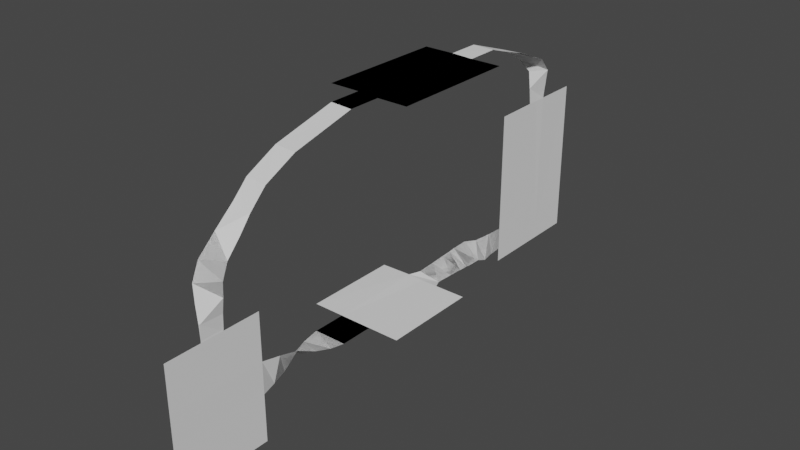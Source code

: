 # Source: pie-fight.blend  (saved by Blender 2.93.21; exported with 4.5.12 LTS)
import bpy
from mathutils import Matrix  # noqa: F401  (used for matrix-valued properties, if any)

bpy.ops.wm.read_factory_settings(use_empty=True)
scene = bpy.context.scene
scene.name = 'Scene'

# ---- collections
col_walkmeshes = bpy.data.collections.new('WalkMeshes'); scene.collection.children.link(col_walkmeshes)
col_platforms = bpy.data.collections.new('Platforms'); scene.collection.children.link(col_platforms)

# ---- world
world_world = bpy.data.worlds.new('World'); scene.world = world_world
world_world.use_nodes = True; world_world.node_tree.nodes.clear()
_N = world_world.node_tree.nodes; _L = world_world.node_tree.links
n0 = _N.new('ShaderNodeOutputWorld'); n0.name = 'World Output'; n0.location = (300, 300)
n1 = _N.new('ShaderNodeBackground'); n1.name = 'Background'; n1.location = (10, 300)
n1.inputs[0].default_value = (0.05088, 0.05088, 0.05088, 1.0)
_L.new(n1.outputs[0], n0.inputs[0])
n0.is_active_output = True
world_world.color = (0.05088, 0.05088, 0.05088)
world_world.use_sun_shadow = False
world_world.sun_shadow_jitter_overblur = 0.0

# ---- meshes
me_walkmesh_002 = bpy.data.meshes.new('WalkMesh.002')
me_walkmesh_002.from_pydata([(-2.977, -2.977, 0.0), (2.977, -2.977, 0.0), (-2.977, 2.977, 0.0), (2.977, 2.977, 0.0), (-1.012, -2.977, 0.0), (1.017, -2.977, 0.0), (1.013, 2.977, -0.04342), (-1.017, 2.978, 0.04342), (-1.012, -4.049, 0.0), (1.017, -4.049, 0.0), (-1.012, -5.049, 0.0), (1.017, -5.049, 0.0), (-0.9927, -6.049, -0.1943), (0.998, -6.049, 0.1943), (-0.8841, -7.049, -0.4921), (0.8894, -7.049, 0.4921), (-0.5192, -8.049, -0.8696), (0.5245, -8.049, 0.8696), (-0.2665, -9.049, -0.9778), (0.2718, -9.049, 0.9778), (-0.003331, -10.05, -1.014), (0.008605, -10.05, 1.014), (-0.003331, -16.05, -1.014), (0.008605, -16.05, 1.014), (0.008605, -10.05, 4.014), (-0.003331, -16.05, 1.986), (0.008605, -16.05, 4.014), (-0.003331, -10.05, -4.014), (-0.003331, -16.05, -4.014), (0.008605, -13.81, 4.014), (0.008605, -12.38, 4.014), (0.008605, -13.88, 1.014), (0.008605, -12.45, 1.014), (-0.07242, -13.79, 5.014), (0.08963, -12.4, 5.014), (-0.2888, -13.71, 6.014), (0.306, -12.48, 6.014), (-0.4946, -13.59, 7.005), (0.5118, -12.6, 7.023), (-0.5996, -13.05, 7.996), (0.6169, -12.31, 8.032), (-0.6773, -11.84, 8.998), (0.6945, -11.52, 9.03), (-0.6916, -10.57, 10.07), (0.7088, -10.79, 9.957), (-0.7051, -9.606, 11.0), (0.7223, -9.752, 11.03), (-0.7074, -7.62, 12.01), (0.7246, -7.738, 12.01), (-0.7074, -3.62, 13.01), (0.7246, -3.738, 13.01), (-0.7074, -1.62, 13.01), (0.7246, -1.738, 13.01), (-0.7074, 2.38, 13.01), (0.7246, 2.262, 13.01), (-2.599, -1.62, 13.01), (2.616, -1.738, 13.01), (-2.599, 2.38, 13.01), (2.616, 2.262, 13.01), (-0.7074, 6.38, 13.01), (0.7246, 6.262, 13.01), (-2.599, 6.38, 13.01), (2.616, 6.262, 13.01), (-0.7074, 8.38, 13.01), (0.7246, 8.262, 13.01), (-0.7031, 11.36, 11.97), (0.7203, 11.28, 12.06), (-0.5612, 12.94, 11.0), (0.5784, 13.7, 11.03), (-0.2711, 13.7, 10.07), (0.2883, 14.95, 9.955), (-0.1075, 13.62, 9.014), (0.1247, 15.02, 9.014), (-0.007952, 13.6, 8.014), (0.02516, 15.04, 8.014), (0.01082, 13.6, -1.986), (0.006389, 15.04, -1.986), (0.01082, 10.8, 8.014), (0.006389, 17.84, 8.014), (0.01082, 10.8, -1.986), (0.006389, 17.84, -1.986), (0.01082, 10.8, -1.081), (0.01082, 10.8, 0.3623), (0.01082, 13.6, -1.023), (0.01082, 13.6, 0.34), (0.1304, 9.801, -1.035), (-0.1088, 9.801, 0.317), (0.3837, 8.806, -0.9306), (-0.3621, 8.796, 0.2123), (0.5548, 7.796, -0.4767), (-0.5332, 7.806, 0.4583), (0.609, 6.801, -0.4084), (-0.5873, 6.801, 0.39), (0.6586, 6.428, -0.3196), (-0.6369, 6.428, 0.3012), (0.6805, 5.801, -0.2636), (-0.6589, 5.801, 0.2452), (0.7097, 4.801, -0.1825), (-0.6881, 4.801, 0.1641), (0.7207, 3.62, -0.1139), (-0.699, 3.618, 0.09551)], [], [(0, 4, 7, 2), (4, 9, 5), (7, 4, 6), (6, 5, 1, 3), (5, 6, 4), (8, 11, 9), (10, 13, 11), (12, 15, 13), (14, 17, 15), (16, 19, 17), (18, 21, 19), (4, 8, 9), (8, 10, 11), (10, 12, 13), (12, 14, 15), (14, 16, 17), (16, 18, 19), (18, 20, 21), (98, 96, 97), (21, 32, 30, 24), (23, 22, 25, 26), (22, 20, 27, 28), (30, 31, 29), (29, 31, 23, 26), (30, 29, 33), (30, 32, 31), (33, 35, 36), (36, 35, 37), (38, 37, 39), (40, 39, 41), (41, 43, 44), (44, 43, 45, 46), (46, 45, 47, 48), (48, 47, 49, 50), (50, 49, 51, 52), (51, 52, 54, 53), (54, 52, 56, 58), (51, 53, 57, 55), (57, 53, 59, 61), (54, 58, 62, 60), (53, 54, 60, 59), (59, 60, 64, 63), (63, 64, 66, 65), (65, 66, 68), (67, 68, 70), (70, 72, 71), (71, 72, 74), (100, 7, 99), (76, 74, 78, 80), (73, 84, 82, 77), (82, 81, 85), (82, 84, 81), (81, 83, 75, 79), (83, 81, 84), (86, 85, 87), (88, 87, 89), (89, 91, 92), (92, 91, 93), (94, 93, 95), (96, 95, 97), (98, 97, 99), (7, 6, 99), (74, 76, 83, 84, 73), (32, 21, 20), (22, 23, 31), (31, 32, 20, 22), (76, 75, 83), (100, 98, 99), (96, 94, 95), (94, 92, 93), (90, 89, 92), (90, 88, 89), (88, 86, 87), (86, 82, 85), (73, 71, 74), (69, 70, 71), (69, 67, 70), (67, 65, 68), (42, 41, 44), (42, 40, 41), (40, 38, 39), (38, 36, 37), (34, 33, 36), (34, 30, 33)])
_uv = me_walkmesh_002.uv_layers.new(name='UVMap')
_uv.uv.foreach_set('vector', [0.0, 0.0, 0.3301, 0.0, 0.3286, 1.0, 0.0, 1.0, 0.3301, 0.0, 0.6707, 0.0, 0.6707, 0.0, 0.3286, 1.0, 0.3301, 0.0, 0.6708, 1.0, 0.6708, 1.0, 0.6707, 0.0, 1.0, 0.0, 1.0, 1.0, 0.6707, 0.0, 0.6708, 1.0, 0.3301, 0.0, 0.3301, 0.0, 0.6707, 0.0, 0.6707, 0.0, 0.3301, 0.0, 0.6707, 0.0, 0.6707, 0.0, 0.3301, 0.0, 0.6707, 0.0, 0.6707, 0.0, 0.3301, 0.0, 0.6707, 0.0, 0.6707, 0.0, 0.3301, 0.0, 0.6707, 0.0, 0.6707, 0.0, 0.3301, 0.0, 0.6707, 0.0, 0.6707, 0.0, 0.3301, 0.0, 0.3301, 0.0, 0.6707, 0.0, 0.3301, 0.0, 0.3301, 0.0, 0.6707, 0.0, 0.3301, 0.0, 0.3301, 0.0, 0.6707, 0.0, 0.3301, 0.0, 0.3301, 0.0, 0.6707, 0.0, 0.3301, 0.0, 0.3301, 0.0, 0.6707, 0.0, 0.3301, 0.0, 0.3301, 0.0, 0.6707, 0.0, 0.3301, 0.0, 0.3301, 0.0, 0.6707, 0.0, 0.0, 0.0, 0.0, 0.0, 0.0, 0.0, 0.6707, 0.0, 0.6707, 0.0, 0.6707, 0.0, 0.6707, 0.0, 0.6707, 0.0, 0.3301, 0.0, 0.3301, 0.0, 0.6707, 0.0, 0.3301, 0.0, 0.3301, 0.0, 0.3301, 0.0, 0.3301, 0.0, 0.6707, 0.0, 0.6707, 0.0, 0.6707, 0.0, 0.6707, 0.0, 0.6707, 0.0, 0.6707, 0.0, 0.6707, 0.0, 0.6707, 0.0, 0.6707, 0.0, 0.6707, 0.0, 0.6707, 0.0, 0.6707, 0.0, 0.6707, 0.0, 0.6707, 0.0, 0.6707, 0.0, 0.6707, 0.0, 0.6707, 0.0, 0.6707, 0.0, 0.6707, 0.0, 0.6707, 0.0, 0.6707, 0.0, 0.6707, 0.0, 0.6707, 0.0, 0.6707, 0.0, 0.6707, 0.0, 0.6707, 0.0, 0.6707, 0.0, 0.6707, 0.0, 0.6707, 0.0, 0.6707, 0.0, 0.6707, 0.0, 0.6707, 0.0, 0.6707, 0.0, 0.6707, 0.0, 0.6707, 0.0, 0.6707, 0.0, 0.6707, 0.0, 0.6707, 0.0, 0.6707, 0.0, 0.6707, 0.0, 0.6707, 0.0, 0.6707, 0.0, 0.6707, 0.0, 0.6707, 0.0, 0.6707, 0.0, 0.6707, 0.0, 0.6707, 0.0, 0.6707, 0.0, 0.6707, 0.0, 0.6707, 0.0, 0.6707, 0.0, 0.6707, 0.0, 0.6707, 0.0, 0.6707, 0.0, 0.6707, 0.0, 0.6707, 0.0, 0.6707, 0.0, 0.6707, 0.0, 0.6707, 0.0, 0.6707, 0.0, 0.6707, 0.0, 0.6707, 0.0, 0.6707, 0.0, 0.6707, 0.0, 0.6707, 0.0, 0.6707, 0.0, 0.6707, 0.0, 0.6707, 0.0, 0.6707, 0.0, 0.6707, 0.0, 0.6707, 0.0, 0.6707, 0.0, 0.6707, 0.0, 0.6707, 0.0, 0.6707, 0.0, 0.6707, 0.0, 0.6707, 0.0, 0.6707, 0.0, 0.6707, 0.0, 0.6707, 0.0, 0.6707, 0.0, 0.6707, 0.0, 0.6707, 0.0, 0.6707, 0.0, 0.6707, 0.0, 0.6707, 0.0, 0.6707, 0.0, 0.6707, 0.0, 0.0, 0.0, 0.3286, 1.0, 0.0, 0.0, 0.6707, 0.0, 0.6707, 0.0, 0.6707, 0.0, 0.6707, 0.0, 0.6707, 0.0, 0.6707, 0.0, 0.6707, 0.0, 0.6707, 0.0, 0.6707, 0.0, 0.6707, 0.0, 0.6707, 0.0, 0.6707, 0.0, 0.6707, 0.0, 0.6707, 0.0, 0.6707, 0.0, 0.6707, 0.0, 0.6707, 0.0, 0.6707, 0.0, 0.6707, 0.0, 0.6707, 0.0, 0.6707, 0.0, 0.6707, 0.0, 0.6707, 0.0, 0.6707, 0.0, 0.6707, 0.0, 0.6707, 0.0, 0.6707, 0.0, 0.6707, 0.0, 0.6707, 0.0, 0.6707, 0.0, 0.6707, 0.0, 0.6707, 0.0, 0.0, 0.0, 0.0, 0.0, 0.0, 0.0, 0.0, 0.0, 0.0, 0.0, 0.0, 0.0, 0.0, 0.0, 0.0, 0.0, 0.0, 0.0, 0.0, 0.0, 0.3286, 1.0, 0.6708, 1.0, 0.0, 0.0, 0.6707, 0.0, 0.6707, 0.0, 0.6707, 0.0, 0.6707, 0.0, 0.6707, 0.0, 0.6707, 0.0, 0.6707, 0.0, 0.3301, 0.0, 0.3301, 0.0, 0.6707, 0.0, 0.6707, 0.0, 0.6707, 0.0, 0.6707, 0.0, 0.3301, 0.0, 0.3301, 0.0, 0.6707, 0.0, 0.6707, 0.0, 0.6707, 0.0, 0.0, 0.0, 0.0, 0.0, 0.0, 0.0, 0.0, 0.0, 0.0, 0.0, 0.0, 0.0, 0.0, 0.0, 0.6707, 0.0, 0.0, 0.0, 0.6707, 0.0, 0.6707, 0.0, 0.6707, 0.0, 0.6707, 0.0, 0.6707, 0.0, 0.6707, 0.0, 0.6707, 0.0, 0.6707, 0.0, 0.6707, 0.0, 0.6707, 0.0, 0.6707, 0.0, 0.6707, 0.0, 0.6707, 0.0, 0.6707, 0.0, 0.6707, 0.0, 0.6707, 0.0, 0.6707, 0.0, 0.6707, 0.0, 0.6707, 0.0, 0.6707, 0.0, 0.6707, 0.0, 0.6707, 0.0, 0.6707, 0.0, 0.6707, 0.0, 0.6707, 0.0, 0.6707, 0.0, 0.6707, 0.0, 0.6707, 0.0, 0.6707, 0.0, 0.6707, 0.0, 0.6707, 0.0, 0.6707, 0.0, 0.6707, 0.0, 0.6707, 0.0, 0.6707, 0.0, 0.6707, 0.0, 0.6707, 0.0, 0.6707, 0.0, 0.6707, 0.0, 0.6707, 0.0, 0.6707, 0.0, 0.6707, 0.0])
me_walkmesh_002.use_remesh_fix_poles = True
me_walkmesh_002.use_remesh_preserve_attributes = False
me_walkmesh_002.update()
me_walkmesh = bpy.data.meshes.new('WalkMesh')
me_walkmesh.from_pydata([(-2.977, -2.977, 0.0), (2.977, -2.977, 0.0), (-2.977, 2.977, 0.0), (2.977, 2.977, 0.0), (-1.012, -2.977, 0.0), (1.017, -2.977, 0.0), (1.013, 2.977, -9.66e-06), (-1.017, 2.978, -9.66e-06), (-1.012, -5.049, 0.0), (1.017, -5.049, 0.0), (-0.9927, -6.049, -0.1943), (0.998, -6.049, 0.1943), (-0.8841, -7.049, -0.4921), (0.8894, -7.049, 0.4921), (-0.5192, -8.049, -0.8696), (0.5245, -8.049, 0.8696), (-0.2665, -9.049, -0.9778), (0.2718, -9.049, 0.9778), (-0.001219, -10.05, -1.014), (-0.0006625, -10.05, 1.014), (-0.001219, -16.05, -1.014), (-0.0006625, -16.05, 1.014), (0.0001606, -10.05, 4.014), (0.0001606, -16.05, 4.014), (-0.002042, -10.05, -4.014), (-0.002042, -16.05, -4.014), (0.0001606, -13.81, 4.014), (0.0001606, -12.38, 4.014), (0.0004349, -13.79, 5.014), (0.08963, -12.4, 5.014), (0.306, -12.48, 6.014), (-0.4946, -13.59, 7.005), (0.5118, -12.6, 7.023), (-0.5996, -13.05, 7.996), (0.6169, -12.31, 8.032), (-0.6773, -11.84, 8.998), (-0.6909, -10.56, 10.06), (0.7081, -10.8, 9.965), (-0.7057, -9.612, 11.01), (0.7229, -9.746, 11.02), (-0.7071, -7.618, 12.01), (0.7243, -7.74, 12.02), (-0.7074, -3.62, 13.01), (0.7246, -3.738, 13.01), (-0.7074, -1.62, 13.01), (0.7246, -1.738, 13.01), (-2.599, -1.62, 13.01), (2.616, -1.738, 13.01), (-0.7074, 6.38, 13.01), (0.7246, 6.262, 13.01), (-2.599, 6.38, 13.01), (2.616, 6.262, 13.01), (-0.7073, 8.378, 13.01), (0.7243, 8.271, 13.04), (-0.7072, 11.36, 11.97), (0.7212, 11.26, 11.99), (-0.5525, 12.93, 10.98), (0.5822, 13.71, 11.06), (-0.2711, 13.7, 10.07), (0.2741, 14.95, 9.966), (-0.08765, 13.61, 9.011), (0.1446, 15.02, 9.011), (0.009057, 13.6, 8.014), (0.006734, 15.04, 8.016), (0.009057, 13.6, -1.986), (0.008153, 15.04, -1.986), (0.01082, 10.8, 8.014), (0.006389, 17.84, 8.014), (0.01082, 10.8, -1.986), (0.006389, 17.84, -1.986), (0.01082, 10.8, -1.081), (0.01082, 10.8, 0.3623), (0.1304, 9.801, -1.035), (-0.1088, 9.801, 0.317), (0.3837, 8.806, -0.9306), (-0.3621, 8.796, 0.2123), (0.5548, 7.796, -0.4767), (-0.5332, 7.806, 0.4583), (0.609, 6.801, -0.4084), (-0.5873, 6.801, 0.39), (0.6586, 6.428, -0.3196), (-0.6369, 6.428, 0.3012), (0.6805, 5.801, -0.2636), (-0.6589, 5.801, 0.2452), (0.7097, 4.801, -0.1825), (-0.6881, 4.801, 0.1641), (0.7207, 3.62, -0.1139), (-0.699, 3.618, 0.09551)], [], [(56, 57, 59), (5, 3, 6), (28, 31, 30), (8, 11, 9), (10, 13, 11), (12, 15, 13), (14, 17, 15), (16, 19, 17), (34, 35, 37), (8, 10, 11), (10, 12, 13), (12, 14, 15), (14, 16, 17), (16, 18, 19), (85, 83, 84), (49, 48, 44), (21, 20, 23), (61, 60, 59), (32, 31, 33), (34, 33, 35), (35, 36, 37), (36, 39, 37), (38, 41, 39), (40, 43, 41), (42, 45, 43), (21, 26, 27), (52, 55, 54), (87, 7, 86), (71, 70, 72), (73, 72, 74), (75, 74, 76), (76, 78, 79), (79, 78, 80), (81, 80, 82), (83, 82, 84), (85, 84, 86), (7, 6, 86), (62, 63, 71), (87, 85, 86), (83, 81, 82), (81, 79, 80), (77, 76, 79), (77, 75, 76), (75, 73, 74), (73, 71, 72), (62, 60, 63), (58, 59, 60), (58, 56, 59), (34, 32, 33), (32, 30, 31), (29, 28, 30), (29, 27, 28), (56, 54, 57), (4, 8, 9), (5, 1, 3), (4, 9, 5), (2, 0, 7), (0, 4, 7), (6, 7, 4), (6, 4, 5), (45, 47, 49), (47, 51, 49), (49, 53, 48), (53, 52, 48), (50, 46, 44), (44, 45, 49), (48, 50, 44), (61, 63, 60), (36, 38, 39), (38, 40, 41), (40, 42, 43), (42, 44, 45), (22, 19, 27), (19, 18, 20), (27, 19, 21), (18, 24, 25), (20, 21, 19), (21, 23, 26), (18, 25, 20), (26, 28, 27), (53, 55, 52), (55, 57, 54), (69, 65, 67), (65, 64, 71), (67, 65, 63), (64, 68, 70), (71, 66, 62), (64, 70, 71), (63, 65, 71)])
_uv = me_walkmesh.uv_layers.new(name='UVMap')
_uv.uv.foreach_set('vector', [0.6707, 0.0, 0.6707, 0.0, 0.6707, 0.0, 0.6707, 0.0, 1.0, 1.0, 0.6708, 1.0, 0.6707, 0.0, 0.6707, 0.0, 0.6707, 0.0, 0.3301, 0.0, 0.6707, 0.0, 0.6707, 0.0, 0.3301, 0.0, 0.6707, 0.0, 0.6707, 0.0, 0.3301, 0.0, 0.6707, 0.0, 0.6707, 0.0, 0.3301, 0.0, 0.6707, 0.0, 0.6707, 0.0, 0.3301, 0.0, 0.6707, 0.0, 0.6707, 0.0, 0.6707, 0.0, 0.6707, 0.0, 0.6707, 0.0, 0.3301, 0.0, 0.3301, 0.0, 0.6707, 0.0, 0.3301, 0.0, 0.3301, 0.0, 0.6707, 0.0, 0.3301, 0.0, 0.3301, 0.0, 0.6707, 0.0, 0.3301, 0.0, 0.3301, 0.0, 0.6707, 0.0, 0.3301, 0.0, 0.3301, 0.0, 0.6707, 0.0, 0.0, 0.0, 0.0, 0.0, 0.0, 0.0, 0.6707, 0.0, 0.6707, 0.0, 0.6707, 0.0, 0.6707, 0.0, 0.3301, 0.0, 0.6707, 0.0, 0.6707, 0.0, 0.6707, 0.0, 0.6707, 0.0, 0.6707, 0.0, 0.6707, 0.0, 0.6707, 0.0, 0.6707, 0.0, 0.6707, 0.0, 0.6707, 0.0, 0.6707, 0.0, 0.6707, 0.0, 0.6707, 0.0, 0.6707, 0.0, 0.6707, 0.0, 0.6707, 0.0, 0.6707, 0.0, 0.6707, 0.0, 0.6707, 0.0, 0.6707, 0.0, 0.6707, 0.0, 0.6707, 0.0, 0.6707, 0.0, 0.6707, 0.0, 0.6707, 0.0, 0.6707, 0.0, 0.6707, 0.0, 0.6707, 0.0, 0.6707, 0.0, 0.6707, 0.0, 0.6707, 0.0, 0.0, 0.0, 0.3286, 1.0, 0.0, 0.0, 0.6707, 0.0, 0.6707, 0.0, 0.6707, 0.0, 0.6707, 0.0, 0.6707, 0.0, 0.6707, 0.0, 0.6707, 0.0, 0.6707, 0.0, 0.6707, 0.0, 0.6707, 0.0, 0.6707, 0.0, 0.6707, 0.0, 0.6707, 0.0, 0.6707, 0.0, 0.0, 0.0, 0.0, 0.0, 0.0, 0.0, 0.0, 0.0, 0.0, 0.0, 0.0, 0.0, 0.0, 0.0, 0.0, 0.0, 0.0, 0.0, 0.0, 0.0, 0.3286, 1.0, 0.6708, 1.0, 0.0, 0.0, 0.6707, 0.0, 0.6707, 0.0, 0.6707, 0.0, 0.0, 0.0, 0.0, 0.0, 0.0, 0.0, 0.0, 0.0, 0.0, 0.0, 0.0, 0.0, 0.0, 0.0, 0.6707, 0.0, 0.0, 0.0, 0.6707, 0.0, 0.6707, 0.0, 0.6707, 0.0, 0.6707, 0.0, 0.6707, 0.0, 0.6707, 0.0, 0.6707, 0.0, 0.6707, 0.0, 0.6707, 0.0, 0.6707, 0.0, 0.6707, 0.0, 0.6707, 0.0, 0.6707, 0.0, 0.6707, 0.0, 0.6707, 0.0, 0.6707, 0.0, 0.6707, 0.0, 0.6707, 0.0, 0.6707, 0.0, 0.6707, 0.0, 0.6707, 0.0, 0.6707, 0.0, 0.6707, 0.0, 0.6707, 0.0, 0.6707, 0.0, 0.6707, 0.0, 0.6707, 0.0, 0.6707, 0.0, 0.6707, 0.0, 0.6707, 0.0, 0.6707, 0.0, 0.6707, 0.0, 0.6707, 0.0, 0.6707, 0.0, 0.6707, 0.0, 0.6707, 0.0, 0.3301, 0.0, 0.3301, 0.0, 0.6707, 0.0, 0.6707, 0.0, 1.0, 0.0, 1.0, 1.0, 0.3301, 0.0, 0.6707, 0.0, 0.6707, 0.0, 0.0, 1.0, 0.0, 0.0, 0.3286, 1.0, 0.0, 0.0, 0.3301, 0.0, 0.3286, 1.0, 0.6708, 1.0, 0.3286, 1.0, 0.3301, 0.0, 0.6708, 1.0, 0.3301, 0.0, 0.6707, 0.0, 0.6707, 0.0, 0.6707, 0.0, 0.6707, 0.0, 0.6707, 0.0, 0.6707, 0.0, 0.6707, 0.0, 0.6707, 0.0, 0.6707, 0.0, 0.6707, 0.0, 0.6707, 0.0, 0.6707, 0.0, 0.6707, 0.0, 0.6707, 0.0, 0.6707, 0.0, 0.6707, 0.0, 0.6707, 0.0, 0.6707, 0.0, 0.6707, 0.0, 0.6707, 0.0, 0.6707, 0.0, 0.6707, 0.0, 0.6707, 0.0, 0.6707, 0.0, 0.6707, 0.0, 0.6707, 0.0, 0.6707, 0.0, 0.6707, 0.0, 0.6707, 0.0, 0.6707, 0.0, 0.6707, 0.0, 0.6707, 0.0, 0.6707, 0.0, 0.6707, 0.0, 0.6707, 0.0, 0.6707, 0.0, 0.6707, 0.0, 0.6707, 0.0, 0.6707, 0.0, 0.6707, 0.0, 0.6707, 0.0, 0.3301, 0.0, 0.3301, 0.0, 0.6707, 0.0, 0.6707, 0.0, 0.6707, 0.0, 0.3301, 0.0, 0.3301, 0.0, 0.3301, 0.0, 0.3301, 0.0, 0.6707, 0.0, 0.6707, 0.0, 0.6707, 0.0, 0.6707, 0.0, 0.6707, 0.0, 0.3301, 0.0, 0.3301, 0.0, 0.3301, 0.0, 0.6707, 0.0, 0.6707, 0.0, 0.6707, 0.0, 0.6707, 0.0, 0.6707, 0.0, 0.6707, 0.0, 0.6707, 0.0, 0.6707, 0.0, 0.6707, 0.0, 0.6707, 0.0, 0.6707, 0.0, 0.6707, 0.0, 0.6707, 0.0, 0.6707, 0.0, 0.6707, 0.0, 0.6707, 0.0, 0.6707, 0.0, 0.6707, 0.0, 0.6707, 0.0, 0.6707, 0.0, 0.6707, 0.0, 0.6707, 0.0, 0.6707, 0.0, 0.6707, 0.0, 0.6707, 0.0, 0.6707, 0.0, 0.6707, 0.0, 0.6707, 0.0, 0.6707, 0.0, 0.6707, 0.0])
me_walkmesh.use_remesh_fix_poles = True
me_walkmesh.use_remesh_preserve_attributes = False
me_walkmesh.update()
me_player = bpy.data.meshes.new('Player')
me_player.from_pydata([(0.0, 1.0, -1.0), (0.0, 1.0, 1.0), (0.1951, 0.9808, -1.0), (0.1951, 0.9808, 1.0), (0.3827, 0.9239, -1.0), (0.3827, 0.9239, 1.0), (0.5556, 0.8315, -1.0), (0.5556, 0.8315, 1.0), (0.7071, 0.7071, -1.0), (0.7071, 0.7071, 1.0), (0.8315, 0.5556, -1.0), (0.8315, 0.5556, 1.0), (0.9239, 0.3827, -1.0), (0.9239, 0.3827, 1.0), (0.9808, 0.1951, -1.0), (0.9808, 0.1951, 1.0), (1.0, -4.371e-08, -1.0), (1.0, -4.371e-08, 1.0), (0.9808, -0.1951, -1.0), (0.9808, -0.1951, 1.0), (0.9239, -0.3827, -1.0), (0.9239, -0.3827, 1.0), (0.8315, -0.5556, -1.0), (0.8315, -0.5556, 1.0), (0.7071, -0.7071, -1.0), (0.7071, -0.7071, 1.0), (0.5556, -0.8315, -1.0), (0.5556, -0.8315, 1.0), (0.3827, -0.9239, -1.0), (0.3827, -0.9239, 1.0), (0.1951, -0.9808, -1.0), (0.1951, -0.9808, 1.0), (-8.742e-08, -1.0, -1.0), (-8.742e-08, -1.0, 1.0), (-0.1951, -0.9808, -1.0), (-0.1951, -0.9808, 1.0), (-0.3827, -0.9239, -1.0), (-0.3827, -0.9239, 1.0), (-0.5556, -0.8315, -1.0), (-0.5556, -0.8315, 1.0), (-0.7071, -0.7071, -1.0), (-0.7071, -0.7071, 1.0), (-0.8315, -0.5556, -1.0), (-0.8315, -0.5556, 1.0), (-0.9239, -0.3827, -1.0), (-0.9239, -0.3827, 1.0), (-0.9808, -0.1951, -1.0), (-0.9808, -0.1951, 1.0), (-1.0, 1.192e-08, -1.0), (-1.0, 1.192e-08, 1.0), (-0.9808, 0.1951, -1.0), (-0.9808, 0.1951, 1.0), (-0.9239, 0.3827, -1.0), (-0.9239, 0.3827, 1.0), (-0.8315, 0.5556, -1.0), (-0.8315, 0.5556, 1.0), (-0.7071, 0.7071, -1.0), (-0.7071, 0.7071, 1.0), (-0.5556, 0.8315, -1.0), (-0.5556, 0.8315, 1.0), (-0.3827, 0.9239, -1.0), (-0.3827, 0.9239, 1.0), (-0.1951, 0.9808, -1.0), (-0.1951, 0.9808, 1.0)], [], [(0, 1, 3, 2), (2, 3, 5, 4), (4, 5, 7, 6), (6, 7, 9, 8), (8, 9, 11, 10), (10, 11, 13, 12), (12, 13, 15, 14), (14, 15, 17, 16), (16, 17, 19, 18), (18, 19, 21, 20), (20, 21, 23, 22), (22, 23, 25, 24), (24, 25, 27, 26), (26, 27, 29, 28), (28, 29, 31, 30), (30, 31, 33, 32), (32, 33, 35, 34), (34, 35, 37, 36), (36, 37, 39, 38), (38, 39, 41, 40), (40, 41, 43, 42), (42, 43, 45, 44), (44, 45, 47, 46), (46, 47, 49, 48), (48, 49, 51, 50), (50, 51, 53, 52), (52, 53, 55, 54), (54, 55, 57, 56), (56, 57, 59, 58), (58, 59, 61, 60), (3, 1, 63, 61, 59, 57, 55, 53, 51, 49, 47, 45, 43, 41, 39, 37, 35, 33, 31, 29, 27, 25, 23, 21, 19, 17, 15, 13, 11, 9, 7, 5), (60, 61, 63, 62), (62, 63, 1, 0), (0, 2, 4, 6, 8, 10, 12, 14, 16, 18, 20, 22, 24, 26, 28, 30, 32, 34, 36, 38, 40, 42, 44, 46, 48, 50, 52, 54, 56, 58, 60, 62)])
_uv = me_player.uv_layers.new(name='UVMap')
_uv.uv.foreach_set('vector', [1.0, 0.5, 1.0, 1.0, 0.9688, 1.0, 0.9688, 0.5, 0.9688, 0.5, 0.9688, 1.0, 0.9375, 1.0, 0.9375, 0.5, 0.9375, 0.5, 0.9375, 1.0, 0.9062, 1.0, 0.9062, 0.5, 0.9062, 0.5, 0.9062, 1.0, 0.875, 1.0, 0.875, 0.5, 0.875, 0.5, 0.875, 1.0, 0.8438, 1.0, 0.8438, 0.5, 0.8438, 0.5, 0.8438, 1.0, 0.8125, 1.0, 0.8125, 0.5, 0.8125, 0.5, 0.8125, 1.0, 0.7812, 1.0, 0.7812, 0.5, 0.7812, 0.5, 0.7812, 1.0, 0.75, 1.0, 0.75, 0.5, 0.75, 0.5, 0.75, 1.0, 0.7188, 1.0, 0.7188, 0.5, 0.7188, 0.5, 0.7188, 1.0, 0.6875, 1.0, 0.6875, 0.5, 0.6875, 0.5, 0.6875, 1.0, 0.6562, 1.0, 0.6562, 0.5, 0.6562, 0.5, 0.6562, 1.0, 0.625, 1.0, 0.625, 0.5, 0.625, 0.5, 0.625, 1.0, 0.5938, 1.0, 0.5938, 0.5, 0.5938, 0.5, 0.5938, 1.0, 0.5625, 1.0, 0.5625, 0.5, 0.5625, 0.5, 0.5625, 1.0, 0.5312, 1.0, 0.5312, 0.5, 0.5312, 0.5, 0.5312, 1.0, 0.5, 1.0, 0.5, 0.5, 0.5, 0.5, 0.5, 1.0, 0.4688, 1.0, 0.4688, 0.5, 0.4688, 0.5, 0.4688, 1.0, 0.4375, 1.0, 0.4375, 0.5, 0.4375, 0.5, 0.4375, 1.0, 0.4062, 1.0, 0.4062, 0.5, 0.4062, 0.5, 0.4062, 1.0, 0.375, 1.0, 0.375, 0.5, 0.375, 0.5, 0.375, 1.0, 0.3438, 1.0, 0.3438, 0.5, 0.3438, 0.5, 0.3438, 1.0, 0.3125, 1.0, 0.3125, 0.5, 0.3125, 0.5, 0.3125, 1.0, 0.2812, 1.0, 0.2812, 0.5, 0.2812, 0.5, 0.2812, 1.0, 0.25, 1.0, 0.25, 0.5, 0.25, 0.5, 0.25, 1.0, 0.2188, 1.0, 0.2188, 0.5, 0.2188, 0.5, 0.2188, 1.0, 0.1875, 1.0, 0.1875, 0.5, 0.1875, 0.5, 0.1875, 1.0, 0.1562, 1.0, 0.1562, 0.5, 0.1562, 0.5, 0.1562, 1.0, 0.125, 1.0, 0.125, 0.5, 0.125, 0.5, 0.125, 1.0, 0.09375, 1.0, 0.09375, 0.5, 0.09375, 0.5, 0.09375, 1.0, 0.0625, 1.0, 0.0625, 0.5, 0.2968, 0.4854, 0.25, 0.49, 0.2032, 0.4854, 0.1582, 0.4717, 0.1167, 0.4496, 0.08029, 0.4197, 0.05045, 0.3833, 0.02827, 0.3418, 0.01461, 0.2968, 0.01, 0.25, 0.01461, 0.2032, 0.02827, 0.1582, 0.05045, 0.1167, 0.08029, 0.08029, 0.1167, 0.05045, 0.1582, 0.02827, 0.2032, 0.01461, 0.25, 0.01, 0.2968, 0.01461, 0.3418, 0.02827, 0.3833, 0.05045, 0.4197, 0.08029, 0.4496, 0.1167, 0.4717, 0.1582, 0.4854, 0.2032, 0.49, 0.25, 0.4854, 0.2968, 0.4717, 0.3418, 0.4496, 0.3833, 0.4197, 0.4197, 0.3833, 0.4496, 0.3418, 0.4717, 0.0625, 0.5, 0.0625, 1.0, 0.03125, 1.0, 0.03125, 0.5, 0.03125, 0.5, 0.03125, 1.0, 0.0, 1.0, 0.0, 0.5, 0.75, 0.49, 0.7968, 0.4854, 0.8418, 0.4717, 0.8833, 0.4496, 0.9197, 0.4197, 0.9496, 0.3833, 0.9717, 0.3418, 0.9854, 0.2968, 0.99, 0.25, 0.9854, 0.2032, 0.9717, 0.1582, 0.9496, 0.1167, 0.9197, 0.08029, 0.8833, 0.05045, 0.8418, 0.02827, 0.7968, 0.01461, 0.75, 0.01, 0.7032, 0.01461, 0.6582, 0.02827, 0.6167, 0.05045, 0.5803, 0.08029, 0.5504, 0.1167, 0.5283, 0.1582, 0.5146, 0.2032, 0.51, 0.25, 0.5146, 0.2968, 0.5283, 0.3418, 0.5504, 0.3833, 0.5803, 0.4197, 0.6167, 0.4496, 0.6582, 0.4717, 0.7032, 0.4854])
me_player.use_remesh_fix_poles = True
me_player.use_remesh_preserve_attributes = False
me_player.update()
me_stage = bpy.data.meshes.new('Stage')
me_stage.from_pydata([(-2.977, -2.977, 0.0), (2.977, -2.977, 0.0), (-2.977, 2.977, 0.0), (2.977, 2.977, 0.0), (-1.012, -2.977, 0.0), (1.017, -2.977, 0.0), (1.013, 2.977, -0.04342), (-1.017, 2.978, 0.04342), (-1.012, -4.049, 0.0), (1.017, -4.049, 0.0), (-1.012, -5.049, 0.0), (1.017, -5.049, 0.0), (-0.9927, -6.049, -0.1943), (0.998, -6.049, 0.1943), (-0.8841, -7.049, -0.4921), (0.8894, -7.049, 0.4921), (-0.5192, -8.049, -0.8696), (0.5245, -8.049, 0.8696), (-0.2665, -9.049, -0.9778), (0.2718, -9.049, 0.9778), (-0.003331, -10.05, -1.014), (0.008605, -10.05, 1.014), (-0.003331, -16.05, -1.014), (0.008605, -16.05, 1.014), (0.008605, -10.05, 4.014), (-0.003331, -16.05, 1.986), (0.008605, -16.05, 4.014), (-0.003331, -10.05, -4.014), (-0.003331, -16.05, -4.014), (0.008605, -13.81, 4.014), (0.008605, -12.38, 4.014), (0.008605, -13.88, 1.014), (0.008605, -12.45, 1.014), (-0.07242, -13.79, 5.014), (0.08963, -12.4, 5.014), (-0.2888, -13.71, 6.014), (0.306, -12.48, 6.014), (-0.4946, -13.59, 7.005), (0.5118, -12.6, 7.023), (-0.5996, -13.05, 7.996), (0.6169, -12.31, 8.032), (-0.6773, -11.84, 8.998), (0.6945, -11.52, 9.03), (-0.6916, -10.57, 10.07), (0.7088, -10.79, 9.957), (-0.7051, -9.606, 11.0), (0.7223, -9.752, 11.03), (-0.7074, -7.62, 12.01), (0.7246, -7.738, 12.01), (-0.7074, -3.62, 13.01), (0.7246, -3.738, 13.01), (-0.7074, -1.62, 13.01), (0.7246, -1.738, 13.01), (-0.7074, 2.38, 13.01), (0.7246, 2.262, 13.01), (-2.599, -1.62, 13.01), (2.616, -1.738, 13.01), (-2.599, 2.38, 13.01), (2.616, 2.262, 13.01), (-0.7074, 6.38, 13.01), (0.7246, 6.262, 13.01), (-2.599, 6.38, 13.01), (2.616, 6.262, 13.01), (-0.7074, 8.38, 13.01), (0.7246, 8.262, 13.01), (-0.7031, 11.36, 11.97), (0.7203, 11.28, 12.06), (-0.5612, 12.94, 11.0), (0.5784, 13.7, 11.03), (-0.2711, 13.7, 10.07), (0.2883, 14.95, 9.955), (-0.1075, 13.62, 9.014), (0.1247, 15.02, 9.014), (-0.007952, 13.6, 8.014), (0.02516, 15.04, 8.014), (0.01082, 13.6, -1.986), (0.006389, 15.04, -1.986), (0.01082, 10.8, 8.014), (0.006389, 17.84, 8.014), (0.01082, 10.8, -1.986), (0.006389, 17.84, -1.986), (0.01082, 10.8, -1.081), (0.01082, 10.8, 0.3623), (0.01082, 13.6, -1.023), (0.01082, 13.6, 0.34), (0.1304, 9.801, -1.035), (-0.1088, 9.801, 0.317), (0.3837, 8.806, -0.9306), (-0.3621, 8.796, 0.2123), (0.5548, 7.796, -0.4767), (-0.5332, 7.806, 0.4583), (0.609, 6.801, -0.4084), (-0.5873, 6.801, 0.39), (0.6586, 6.428, -0.3196), (-0.6369, 6.428, 0.3012), (0.6805, 5.801, -0.2636), (-0.6589, 5.801, 0.2452), (0.7097, 4.801, -0.1825), (-0.6881, 4.801, 0.1641), (0.7207, 3.62, -0.1139), (-0.699, 3.618, 0.09551)], [], [(0, 4, 7, 2), (4, 9, 5), (7, 4, 6), (6, 5, 1, 3), (5, 6, 4), (8, 11, 9), (10, 13, 11), (12, 15, 13), (14, 17, 15), (16, 19, 17), (18, 21, 19), (4, 8, 9), (8, 10, 11), (10, 12, 13), (12, 14, 15), (14, 16, 17), (16, 18, 19), (18, 20, 21), (98, 96, 97), (21, 32, 30, 24), (23, 22, 25, 26), (22, 20, 27, 28), (30, 31, 29), (29, 31, 23, 26), (30, 29, 33), (30, 32, 31), (33, 35, 36), (36, 35, 37), (38, 37, 39), (40, 39, 41), (41, 43, 44), (44, 43, 45, 46), (46, 45, 47, 48), (48, 47, 49, 50), (50, 49, 51, 52), (51, 52, 54, 53), (54, 52, 56, 58), (51, 53, 57, 55), (57, 53, 59, 61), (54, 58, 62, 60), (53, 54, 60, 59), (59, 60, 64, 63), (63, 64, 66, 65), (65, 66, 68), (67, 68, 70), (70, 72, 71), (71, 72, 74), (100, 7, 99), (76, 74, 78, 80), (73, 84, 82, 77), (82, 81, 85), (82, 84, 81), (81, 83, 75, 79), (83, 81, 84), (86, 85, 87), (88, 87, 89), (89, 91, 92), (92, 91, 93), (94, 93, 95), (96, 95, 97), (98, 97, 99), (7, 6, 99), (74, 76, 83, 84, 73), (32, 21, 20), (22, 23, 31), (31, 32, 20, 22), (76, 75, 83), (100, 98, 99), (96, 94, 95), (94, 92, 93), (90, 89, 92), (90, 88, 89), (88, 86, 87), (86, 82, 85), (73, 71, 74), (69, 70, 71), (69, 67, 70), (67, 65, 68), (42, 41, 44), (42, 40, 41), (40, 38, 39), (38, 36, 37), (34, 33, 36), (34, 30, 33)])
_uv = me_stage.uv_layers.new(name='UVMap')
_uv.uv.foreach_set('vector', [0.0, 0.0, 0.3301, 0.0, 0.3286, 1.0, 0.0, 1.0, 0.3301, 0.0, 0.6707, 0.0, 0.6707, 0.0, 0.3286, 1.0, 0.3301, 0.0, 0.6708, 1.0, 0.6708, 1.0, 0.6707, 0.0, 1.0, 0.0, 1.0, 1.0, 0.6707, 0.0, 0.6708, 1.0, 0.3301, 0.0, 0.3301, 0.0, 0.6707, 0.0, 0.6707, 0.0, 0.3301, 0.0, 0.6707, 0.0, 0.6707, 0.0, 0.3301, 0.0, 0.6707, 0.0, 0.6707, 0.0, 0.3301, 0.0, 0.6707, 0.0, 0.6707, 0.0, 0.3301, 0.0, 0.6707, 0.0, 0.6707, 0.0, 0.3301, 0.0, 0.6707, 0.0, 0.6707, 0.0, 0.3301, 0.0, 0.3301, 0.0, 0.6707, 0.0, 0.3301, 0.0, 0.3301, 0.0, 0.6707, 0.0, 0.3301, 0.0, 0.3301, 0.0, 0.6707, 0.0, 0.3301, 0.0, 0.3301, 0.0, 0.6707, 0.0, 0.3301, 0.0, 0.3301, 0.0, 0.6707, 0.0, 0.3301, 0.0, 0.3301, 0.0, 0.6707, 0.0, 0.3301, 0.0, 0.3301, 0.0, 0.6707, 0.0, 0.0, 0.0, 0.0, 0.0, 0.0, 0.0, 0.6707, 0.0, 0.6707, 0.0, 0.6707, 0.0, 0.6707, 0.0, 0.6707, 0.0, 0.3301, 0.0, 0.3301, 0.0, 0.6707, 0.0, 0.3301, 0.0, 0.3301, 0.0, 0.3301, 0.0, 0.3301, 0.0, 0.6707, 0.0, 0.6707, 0.0, 0.6707, 0.0, 0.6707, 0.0, 0.6707, 0.0, 0.6707, 0.0, 0.6707, 0.0, 0.6707, 0.0, 0.6707, 0.0, 0.6707, 0.0, 0.6707, 0.0, 0.6707, 0.0, 0.6707, 0.0, 0.6707, 0.0, 0.6707, 0.0, 0.6707, 0.0, 0.6707, 0.0, 0.6707, 0.0, 0.6707, 0.0, 0.6707, 0.0, 0.6707, 0.0, 0.6707, 0.0, 0.6707, 0.0, 0.6707, 0.0, 0.6707, 0.0, 0.6707, 0.0, 0.6707, 0.0, 0.6707, 0.0, 0.6707, 0.0, 0.6707, 0.0, 0.6707, 0.0, 0.6707, 0.0, 0.6707, 0.0, 0.6707, 0.0, 0.6707, 0.0, 0.6707, 0.0, 0.6707, 0.0, 0.6707, 0.0, 0.6707, 0.0, 0.6707, 0.0, 0.6707, 0.0, 0.6707, 0.0, 0.6707, 0.0, 0.6707, 0.0, 0.6707, 0.0, 0.6707, 0.0, 0.6707, 0.0, 0.6707, 0.0, 0.6707, 0.0, 0.6707, 0.0, 0.6707, 0.0, 0.6707, 0.0, 0.6707, 0.0, 0.6707, 0.0, 0.6707, 0.0, 0.6707, 0.0, 0.6707, 0.0, 0.6707, 0.0, 0.6707, 0.0, 0.6707, 0.0, 0.6707, 0.0, 0.6707, 0.0, 0.6707, 0.0, 0.6707, 0.0, 0.6707, 0.0, 0.6707, 0.0, 0.6707, 0.0, 0.6707, 0.0, 0.6707, 0.0, 0.6707, 0.0, 0.6707, 0.0, 0.6707, 0.0, 0.6707, 0.0, 0.6707, 0.0, 0.6707, 0.0, 0.6707, 0.0, 0.6707, 0.0, 0.6707, 0.0, 0.6707, 0.0, 0.6707, 0.0, 0.6707, 0.0, 0.6707, 0.0, 0.6707, 0.0, 0.6707, 0.0, 0.6707, 0.0, 0.6707, 0.0, 0.6707, 0.0, 0.6707, 0.0, 0.0, 0.0, 0.3286, 1.0, 0.0, 0.0, 0.6707, 0.0, 0.6707, 0.0, 0.6707, 0.0, 0.6707, 0.0, 0.6707, 0.0, 0.6707, 0.0, 0.6707, 0.0, 0.6707, 0.0, 0.6707, 0.0, 0.6707, 0.0, 0.6707, 0.0, 0.6707, 0.0, 0.6707, 0.0, 0.6707, 0.0, 0.6707, 0.0, 0.6707, 0.0, 0.6707, 0.0, 0.6707, 0.0, 0.6707, 0.0, 0.6707, 0.0, 0.6707, 0.0, 0.6707, 0.0, 0.6707, 0.0, 0.6707, 0.0, 0.6707, 0.0, 0.6707, 0.0, 0.6707, 0.0, 0.6707, 0.0, 0.6707, 0.0, 0.6707, 0.0, 0.6707, 0.0, 0.6707, 0.0, 0.0, 0.0, 0.0, 0.0, 0.0, 0.0, 0.0, 0.0, 0.0, 0.0, 0.0, 0.0, 0.0, 0.0, 0.0, 0.0, 0.0, 0.0, 0.0, 0.0, 0.3286, 1.0, 0.6708, 1.0, 0.0, 0.0, 0.6707, 0.0, 0.6707, 0.0, 0.6707, 0.0, 0.6707, 0.0, 0.6707, 0.0, 0.6707, 0.0, 0.6707, 0.0, 0.3301, 0.0, 0.3301, 0.0, 0.6707, 0.0, 0.6707, 0.0, 0.6707, 0.0, 0.6707, 0.0, 0.3301, 0.0, 0.3301, 0.0, 0.6707, 0.0, 0.6707, 0.0, 0.6707, 0.0, 0.0, 0.0, 0.0, 0.0, 0.0, 0.0, 0.0, 0.0, 0.0, 0.0, 0.0, 0.0, 0.0, 0.0, 0.6707, 0.0, 0.0, 0.0, 0.6707, 0.0, 0.6707, 0.0, 0.6707, 0.0, 0.6707, 0.0, 0.6707, 0.0, 0.6707, 0.0, 0.6707, 0.0, 0.6707, 0.0, 0.6707, 0.0, 0.6707, 0.0, 0.6707, 0.0, 0.6707, 0.0, 0.6707, 0.0, 0.6707, 0.0, 0.6707, 0.0, 0.6707, 0.0, 0.6707, 0.0, 0.6707, 0.0, 0.6707, 0.0, 0.6707, 0.0, 0.6707, 0.0, 0.6707, 0.0, 0.6707, 0.0, 0.6707, 0.0, 0.6707, 0.0, 0.6707, 0.0, 0.6707, 0.0, 0.6707, 0.0, 0.6707, 0.0, 0.6707, 0.0, 0.6707, 0.0, 0.6707, 0.0, 0.6707, 0.0, 0.6707, 0.0, 0.6707, 0.0, 0.6707, 0.0, 0.6707, 0.0, 0.6707, 0.0, 0.6707, 0.0, 0.6707, 0.0, 0.6707, 0.0, 0.6707, 0.0])
me_stage.use_remesh_fix_poles = True
me_stage.use_remesh_preserve_attributes = False
me_stage.update()

# ---- objects
ob_walkmesh_001 = bpy.data.objects.new('WalkMesh.001', me_walkmesh_002)
ob_walkmesh = bpy.data.objects.new('WalkMesh', me_walkmesh)
ob_player = bpy.data.objects.new('Player', me_player)
ob_stage = bpy.data.objects.new('Stage', me_stage)

# ---- transforms, parenting, visibility, modifiers, constraints
ob_walkmesh_001.location = (0.0, 0.0, 0.0)
ob_walkmesh_001.scale = (1.452, 1.452, 1.452)
ob_walkmesh.location = (0.0, 0.0, 0.0)
ob_walkmesh.scale = (1.452, 1.452, 1.452)
ob_player.location = (0.0, 0.0, 1.0)
ob_stage.location = (0.0, 0.0, 0.0)
ob_stage.scale = (1.452, 1.452, 1.452)

# ---- collection membership
scene.collection.objects.link(ob_walkmesh_001)
col_walkmeshes.objects.link(ob_walkmesh)
col_platforms.objects.link(ob_player)
col_platforms.objects.link(ob_stage)
def _layer_coll(name, lc=None):
    lc = lc or bpy.context.view_layer.layer_collection
    for c in lc.children:
        if c.name == name: return c
        r = _layer_coll(name, c)
        if r: return r
_layer_coll('Platforms').exclude = True

# ---- scene / render settings (as saved in the file)
scene.frame_start = 1; scene.frame_end = 250; scene.frame_set(1)
scene.render.engine = 'BLENDER_EEVEE_NEXT'
scene.cycles.use_denoising = False
scene.cycles.samples = 128
scene.cycles.sampling_pattern = 'TABULATED_SOBOL'
scene.cycles.use_adaptive_sampling = False
scene.cycles.use_light_tree = False
scene.view_settings.view_transform = 'Filmic'
bpy.context.view_layer.update()

# ---- added for rendering (the .blend has no active camera and no usable light): camera, sun
cam_auto = bpy.data.cameras.new('AutoCamera')
cam_auto.lens = 50.0
cam_auto.sensor_width = 36.0
cam_auto.clip_end = 1000.0
ob_auto_camera = bpy.data.objects.new('AutoCamera', cam_auto)
scene.collection.objects.link(ob_auto_camera)
ob_auto_camera.location = (51.5995, -60.618, 47.8315)
ob_auto_camera.rotation_euler = (1.09748, -7.21219e-08, 0.694738)
scene.camera = ob_auto_camera
light_auto_sun = bpy.data.lights.new('AutoSun', 'SUN')
light_auto_sun.energy = 3.0
light_auto_sun.angle = 0.0523599
ob_auto_sun = bpy.data.objects.new('AutoSun', light_auto_sun)
scene.collection.objects.link(ob_auto_sun)
ob_auto_sun.rotation_euler = (0.872665, 0.174533, 0.523599)
bpy.context.view_layer.update()
